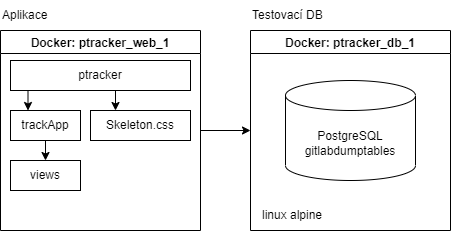

The diagram above was exported from draw.io. Its source (the exported page's mxGraphModel, read from the mxfile embedded in the PNG):
<mxGraphModel dx="1038" dy="571" grid="1" gridSize="10" guides="1" tooltips="1" connect="1" arrows="1" fold="1" page="1" pageScale="1" pageWidth="827" pageHeight="1169" math="0" shadow="0">
  <root>
    <mxCell id="0" />
    <mxCell id="1" parent="0" />
    <mxCell id="7laIJGTL9aI3zZgpumUg-4" style="edgeStyle=orthogonalEdgeStyle;rounded=0;orthogonalLoop=1;jettySize=auto;html=1;exitX=1;exitY=0.5;exitDx=0;exitDy=0;entryX=0;entryY=0.5;entryDx=0;entryDy=0;" edge="1" parent="1" source="7laIJGTL9aI3zZgpumUg-2" target="7laIJGTL9aI3zZgpumUg-3">
      <mxGeometry relative="1" as="geometry" />
    </mxCell>
    <mxCell id="7laIJGTL9aI3zZgpumUg-2" value="Docker: ptracker_web_1" style="swimlane;startSize=23;" vertex="1" parent="1">
      <mxGeometry x="90" y="140" width="200" height="200" as="geometry" />
    </mxCell>
    <mxCell id="7laIJGTL9aI3zZgpumUg-12" style="edgeStyle=orthogonalEdgeStyle;rounded=0;orthogonalLoop=1;jettySize=auto;html=1;exitX=0.25;exitY=1;exitDx=0;exitDy=0;entryX=0.25;entryY=0;entryDx=0;entryDy=0;" edge="1" parent="7laIJGTL9aI3zZgpumUg-2" source="7laIJGTL9aI3zZgpumUg-8" target="7laIJGTL9aI3zZgpumUg-10">
      <mxGeometry relative="1" as="geometry" />
    </mxCell>
    <mxCell id="7laIJGTL9aI3zZgpumUg-15" style="edgeStyle=orthogonalEdgeStyle;rounded=0;orthogonalLoop=1;jettySize=auto;html=1;exitX=0.75;exitY=1;exitDx=0;exitDy=0;entryX=0.25;entryY=0;entryDx=0;entryDy=0;" edge="1" parent="7laIJGTL9aI3zZgpumUg-2" source="7laIJGTL9aI3zZgpumUg-8" target="7laIJGTL9aI3zZgpumUg-14">
      <mxGeometry relative="1" as="geometry" />
    </mxCell>
    <mxCell id="7laIJGTL9aI3zZgpumUg-8" value="ptracker" style="rounded=0;whiteSpace=wrap;html=1;" vertex="1" parent="7laIJGTL9aI3zZgpumUg-2">
      <mxGeometry x="10" y="30" width="180" height="30" as="geometry" />
    </mxCell>
    <mxCell id="7laIJGTL9aI3zZgpumUg-17" style="edgeStyle=orthogonalEdgeStyle;rounded=0;orthogonalLoop=1;jettySize=auto;html=1;exitX=0.5;exitY=1;exitDx=0;exitDy=0;entryX=0.5;entryY=0;entryDx=0;entryDy=0;" edge="1" parent="7laIJGTL9aI3zZgpumUg-2" source="7laIJGTL9aI3zZgpumUg-10" target="7laIJGTL9aI3zZgpumUg-16">
      <mxGeometry relative="1" as="geometry" />
    </mxCell>
    <mxCell id="7laIJGTL9aI3zZgpumUg-10" value="trackApp" style="rounded=0;whiteSpace=wrap;html=1;" vertex="1" parent="7laIJGTL9aI3zZgpumUg-2">
      <mxGeometry x="10" y="80" width="70" height="30" as="geometry" />
    </mxCell>
    <mxCell id="7laIJGTL9aI3zZgpumUg-14" value="Skeleton.css" style="rounded=0;whiteSpace=wrap;html=1;" vertex="1" parent="7laIJGTL9aI3zZgpumUg-2">
      <mxGeometry x="90" y="80" width="100" height="30" as="geometry" />
    </mxCell>
    <mxCell id="7laIJGTL9aI3zZgpumUg-16" value="views" style="rounded=0;whiteSpace=wrap;html=1;" vertex="1" parent="7laIJGTL9aI3zZgpumUg-2">
      <mxGeometry x="10" y="130" width="70" height="30" as="geometry" />
    </mxCell>
    <mxCell id="7laIJGTL9aI3zZgpumUg-3" value="Docker: ptracker_db_1" style="swimlane;startSize=23;" vertex="1" parent="1">
      <mxGeometry x="340" y="140" width="200" height="200" as="geometry" />
    </mxCell>
    <mxCell id="7laIJGTL9aI3zZgpumUg-5" value="PostgreSQL&lt;br&gt;gitlabdumptables" style="shape=cylinder3;whiteSpace=wrap;html=1;boundedLbl=1;backgroundOutline=1;size=15;" vertex="1" parent="7laIJGTL9aI3zZgpumUg-3">
      <mxGeometry x="35" y="50" width="130" height="100" as="geometry" />
    </mxCell>
    <mxCell id="7laIJGTL9aI3zZgpumUg-6" value="linux alpine" style="text;html=1;strokeColor=none;fillColor=none;align=left;verticalAlign=middle;whiteSpace=wrap;rounded=0;" vertex="1" parent="7laIJGTL9aI3zZgpumUg-3">
      <mxGeometry x="10" y="170" width="180" height="30" as="geometry" />
    </mxCell>
    <mxCell id="7laIJGTL9aI3zZgpumUg-18" value="Testovací DB" style="text;html=1;strokeColor=none;fillColor=none;align=left;verticalAlign=middle;whiteSpace=wrap;rounded=0;" vertex="1" parent="1">
      <mxGeometry x="340" y="110" width="200" height="30" as="geometry" />
    </mxCell>
    <mxCell id="7laIJGTL9aI3zZgpumUg-19" value="Aplikace" style="text;html=1;strokeColor=none;fillColor=none;align=left;verticalAlign=middle;whiteSpace=wrap;rounded=0;" vertex="1" parent="1">
      <mxGeometry x="90" y="110" width="200" height="30" as="geometry" />
    </mxCell>
  </root>
</mxGraphModel>